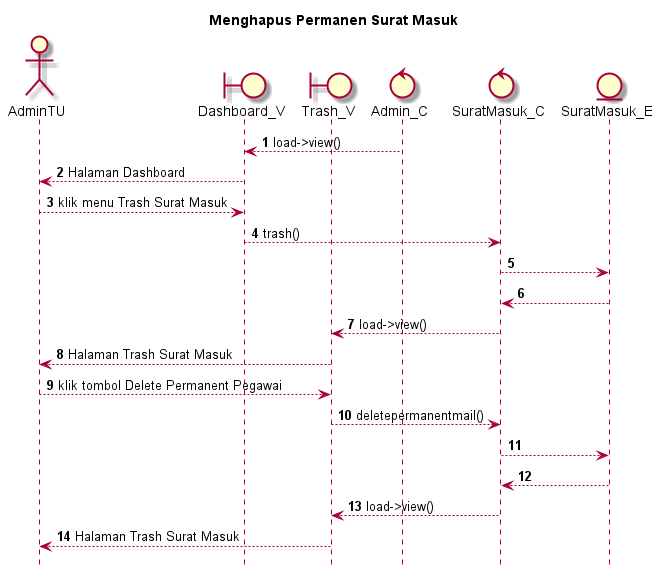

The diagram above was rendered by PlantUML. Its source (embedded in the PNG):
@startuml

autonumber
hide footbox
title Menghapus Permanen Surat Masuk

Actor AdminTU
boundary Dashboard_V
boundary Trash_V
control Admin_C
control SuratMasuk_C
Entity SuratMasuk_E

Admin_C --> Dashboard_V: load->view()
Dashboard_V --> AdminTU: Halaman Dashboard
AdminTU --> Dashboard_V: klik menu Trash Surat Masuk
Dashboard_V --> SuratMasuk_C: trash()
SuratMasuk_C --> SuratMasuk_E:
    
    SuratMasuk_E --> SuratMasuk_C:
    SuratMasuk_C --> Trash_V: load->view()
    Trash_V --> AdminTU: Halaman Trash Surat Masuk

AdminTU --> Trash_V: klik tombol Delete Permanent Pegawai
Trash_V --> SuratMasuk_C: deletepermanentmail()
SuratMasuk_C --> SuratMasuk_E:
   
    SuratMasuk_E --> SuratMasuk_C:
    SuratMasuk_C --> Trash_V: load->view()
    Trash_V --> AdminTU: Halaman Trash Surat Masuk

@enduml